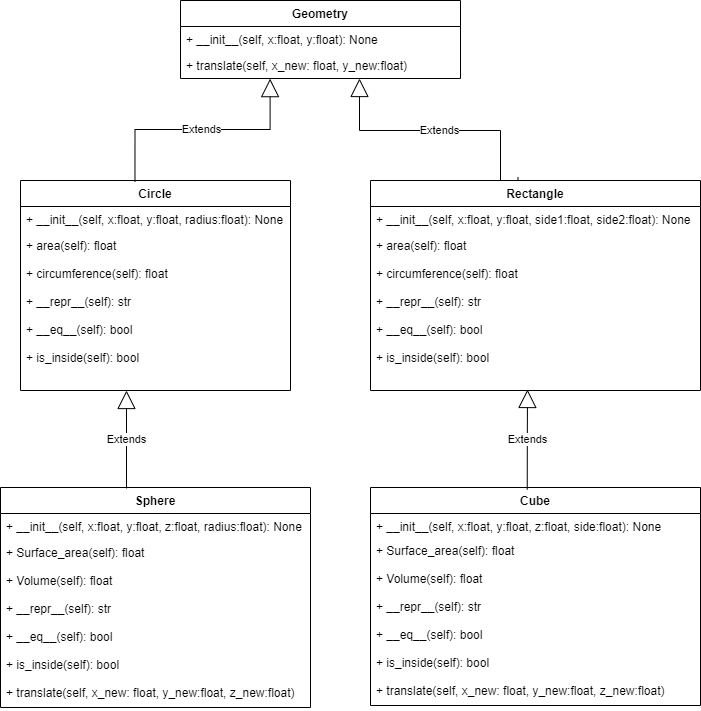

The diagram above was exported from draw.io. Its source (the exported page's mxGraphModel, read from the mxfile embedded in the PNG):
<mxGraphModel dx="768" dy="482" grid="1" gridSize="10" guides="1" tooltips="1" connect="1" arrows="1" fold="1" page="1" pageScale="1" pageWidth="850" pageHeight="1100" math="0" shadow="0">
  <root>
    <mxCell id="0" />
    <mxCell id="1" parent="0" />
    <mxCell id="JMEghk32UyuXhhmvKhRv-7" value="Geometry" style="swimlane;fontStyle=1;childLayout=stackLayout;horizontal=1;startSize=26;fillColor=none;horizontalStack=0;resizeParent=1;resizeParentMax=0;resizeLast=0;collapsible=1;marginBottom=0;" parent="1" vertex="1">
      <mxGeometry x="240" y="110" width="280" height="78" as="geometry" />
    </mxCell>
    <mxCell id="JMEghk32UyuXhhmvKhRv-8" value="+ __init__(self, x:float, y:float): None" style="text;strokeColor=none;fillColor=none;align=left;verticalAlign=top;spacingLeft=4;spacingRight=4;overflow=hidden;rotatable=0;points=[[0,0.5],[1,0.5]];portConstraint=eastwest;" parent="JMEghk32UyuXhhmvKhRv-7" vertex="1">
      <mxGeometry y="26" width="280" height="26" as="geometry" />
    </mxCell>
    <mxCell id="JMEghk32UyuXhhmvKhRv-10" value="+ translate(self, x_new: float, y_new:float)" style="text;strokeColor=none;fillColor=none;align=left;verticalAlign=top;spacingLeft=4;spacingRight=4;overflow=hidden;rotatable=0;points=[[0,0.5],[1,0.5]];portConstraint=eastwest;" parent="JMEghk32UyuXhhmvKhRv-7" vertex="1">
      <mxGeometry y="52" width="280" height="26" as="geometry" />
    </mxCell>
    <mxCell id="JMEghk32UyuXhhmvKhRv-12" value="Circle" style="swimlane;fontStyle=1;childLayout=stackLayout;horizontal=1;startSize=26;fillColor=none;horizontalStack=0;resizeParent=1;resizeParentMax=0;resizeLast=0;collapsible=1;marginBottom=0;" parent="1" vertex="1">
      <mxGeometry x="80" y="290" width="270" height="210" as="geometry" />
    </mxCell>
    <mxCell id="JMEghk32UyuXhhmvKhRv-13" value="+ __init__(self, x:float, y:float, radius:float): None" style="text;strokeColor=none;fillColor=none;align=left;verticalAlign=top;spacingLeft=4;spacingRight=4;overflow=hidden;rotatable=0;points=[[0,0.5],[1,0.5]];portConstraint=eastwest;" parent="JMEghk32UyuXhhmvKhRv-12" vertex="1">
      <mxGeometry y="26" width="270" height="26" as="geometry" />
    </mxCell>
    <mxCell id="JMEghk32UyuXhhmvKhRv-14" value="+ area(self): float" style="text;strokeColor=none;fillColor=none;align=left;verticalAlign=top;spacingLeft=4;spacingRight=4;overflow=hidden;rotatable=0;points=[[0,0.5],[1,0.5]];portConstraint=eastwest;" parent="JMEghk32UyuXhhmvKhRv-12" vertex="1">
      <mxGeometry y="52" width="270" height="28" as="geometry" />
    </mxCell>
    <mxCell id="JMEghk32UyuXhhmvKhRv-15" value="+ circumference(self): float&#10;&#10;+ __repr__(self): str&#10;&#10;+ __eq__(self): bool&#10;&#10;+ is_inside(self): bool&#10;&#10;" style="text;strokeColor=none;fillColor=none;align=left;verticalAlign=top;spacingLeft=4;spacingRight=4;overflow=hidden;rotatable=0;points=[[0,0.5],[1,0.5]];portConstraint=eastwest;" parent="JMEghk32UyuXhhmvKhRv-12" vertex="1">
      <mxGeometry y="80" width="270" height="130" as="geometry" />
    </mxCell>
    <mxCell id="JMEghk32UyuXhhmvKhRv-16" value="Rectangle" style="swimlane;fontStyle=1;childLayout=stackLayout;horizontal=1;startSize=26;fillColor=none;horizontalStack=0;resizeParent=1;resizeParentMax=0;resizeLast=0;collapsible=1;marginBottom=0;" parent="1" vertex="1">
      <mxGeometry x="430" y="290" width="330" height="210" as="geometry" />
    </mxCell>
    <mxCell id="JMEghk32UyuXhhmvKhRv-17" value="+ __init__(self, x:float, y:float, side1:float, side2:float): None" style="text;strokeColor=none;fillColor=none;align=left;verticalAlign=top;spacingLeft=4;spacingRight=4;overflow=hidden;rotatable=0;points=[[0,0.5],[1,0.5]];portConstraint=eastwest;" parent="JMEghk32UyuXhhmvKhRv-16" vertex="1">
      <mxGeometry y="26" width="330" height="26" as="geometry" />
    </mxCell>
    <mxCell id="JMEghk32UyuXhhmvKhRv-26" value="+ area(self): float" style="text;strokeColor=none;fillColor=none;align=left;verticalAlign=top;spacingLeft=4;spacingRight=4;overflow=hidden;rotatable=0;points=[[0,0.5],[1,0.5]];portConstraint=eastwest;" parent="JMEghk32UyuXhhmvKhRv-16" vertex="1">
      <mxGeometry y="52" width="330" height="28" as="geometry" />
    </mxCell>
    <mxCell id="JMEghk32UyuXhhmvKhRv-19" value="+ circumference(self): float&#10;&#10;+ __repr__(self): str&#10;&#10;+ __eq__(self): bool&#10;&#10;+ is_inside(self): bool&#10;&#10;" style="text;strokeColor=none;fillColor=none;align=left;verticalAlign=top;spacingLeft=4;spacingRight=4;overflow=hidden;rotatable=0;points=[[0,0.5],[1,0.5]];portConstraint=eastwest;" parent="JMEghk32UyuXhhmvKhRv-16" vertex="1">
      <mxGeometry y="80" width="330" height="130" as="geometry" />
    </mxCell>
    <mxCell id="JMEghk32UyuXhhmvKhRv-20" value="Extends" style="endArrow=block;endSize=16;endFill=0;html=1;rounded=0;edgeStyle=orthogonalEdgeStyle;exitX=0.424;exitY=0.006;exitDx=0;exitDy=0;exitPerimeter=0;entryX=0.32;entryY=1.005;entryDx=0;entryDy=0;entryPerimeter=0;" parent="1" source="JMEghk32UyuXhhmvKhRv-12" target="JMEghk32UyuXhhmvKhRv-10" edge="1">
      <mxGeometry width="160" relative="1" as="geometry">
        <mxPoint x="250" y="250" as="sourcePoint" />
        <mxPoint x="330" y="220" as="targetPoint" />
      </mxGeometry>
    </mxCell>
    <mxCell id="JMEghk32UyuXhhmvKhRv-22" value="Extends" style="endArrow=block;endSize=16;endFill=0;html=1;rounded=0;edgeStyle=orthogonalEdgeStyle;exitX=0.447;exitY=-0.016;exitDx=0;exitDy=0;exitPerimeter=0;" parent="1" source="JMEghk32UyuXhhmvKhRv-16" target="JMEghk32UyuXhhmvKhRv-10" edge="1">
      <mxGeometry width="160" relative="1" as="geometry">
        <mxPoint x="400" y="260" as="sourcePoint" />
        <mxPoint x="560" y="260" as="targetPoint" />
        <Array as="points">
          <mxPoint x="578" y="290" />
          <mxPoint x="560" y="290" />
          <mxPoint x="560" y="240" />
          <mxPoint x="419" y="240" />
        </Array>
      </mxGeometry>
    </mxCell>
    <mxCell id="JMEghk32UyuXhhmvKhRv-32" value="Sphere" style="swimlane;fontStyle=1;childLayout=stackLayout;horizontal=1;startSize=26;fillColor=none;horizontalStack=0;resizeParent=1;resizeParentMax=0;resizeLast=0;collapsible=1;marginBottom=0;" parent="1" vertex="1">
      <mxGeometry x="60" y="597" width="310" height="220" as="geometry" />
    </mxCell>
    <mxCell id="JMEghk32UyuXhhmvKhRv-33" value="+ __init__(self, x:float, y:float, z:float, radius:float): None" style="text;strokeColor=none;fillColor=none;align=left;verticalAlign=top;spacingLeft=4;spacingRight=4;overflow=hidden;rotatable=0;points=[[0,0.5],[1,0.5]];portConstraint=eastwest;" parent="JMEghk32UyuXhhmvKhRv-32" vertex="1">
      <mxGeometry y="26" width="310" height="26" as="geometry" />
    </mxCell>
    <mxCell id="JMEghk32UyuXhhmvKhRv-34" value="+ Surface_area(self): float" style="text;strokeColor=none;fillColor=none;align=left;verticalAlign=top;spacingLeft=4;spacingRight=4;overflow=hidden;rotatable=0;points=[[0,0.5],[1,0.5]];portConstraint=eastwest;" parent="JMEghk32UyuXhhmvKhRv-32" vertex="1">
      <mxGeometry y="52" width="310" height="28" as="geometry" />
    </mxCell>
    <mxCell id="JMEghk32UyuXhhmvKhRv-35" value="+ Volume(self): float&#10;&#10;+ __repr__(self): str&#10;&#10;+ __eq__(self): bool&#10;&#10;+ is_inside(self): bool&#10;&#10;+ translate(self, x_new: float, y_new:float, z_new:float)&#10;" style="text;strokeColor=none;fillColor=none;align=left;verticalAlign=top;spacingLeft=4;spacingRight=4;overflow=hidden;rotatable=0;points=[[0,0.5],[1,0.5]];portConstraint=eastwest;" parent="JMEghk32UyuXhhmvKhRv-32" vertex="1">
      <mxGeometry y="80" width="310" height="140" as="geometry" />
    </mxCell>
    <mxCell id="JMEghk32UyuXhhmvKhRv-36" value="Cube" style="swimlane;fontStyle=1;childLayout=stackLayout;horizontal=1;startSize=26;fillColor=none;horizontalStack=0;resizeParent=1;resizeParentMax=0;resizeLast=0;collapsible=1;marginBottom=0;" parent="1" vertex="1">
      <mxGeometry x="430" y="597" width="330" height="218" as="geometry" />
    </mxCell>
    <mxCell id="JMEghk32UyuXhhmvKhRv-37" value="+ __init__(self, x:float, y:float, z:float, side:float): None" style="text;strokeColor=none;fillColor=none;align=left;verticalAlign=top;spacingLeft=4;spacingRight=4;overflow=hidden;rotatable=0;points=[[0,0.5],[1,0.5]];portConstraint=eastwest;" parent="JMEghk32UyuXhhmvKhRv-36" vertex="1">
      <mxGeometry y="26" width="330" height="24" as="geometry" />
    </mxCell>
    <mxCell id="JMEghk32UyuXhhmvKhRv-38" value="+ Surface_area(self): float" style="text;strokeColor=none;fillColor=none;align=left;verticalAlign=top;spacingLeft=4;spacingRight=4;overflow=hidden;rotatable=0;points=[[0,0.5],[1,0.5]];portConstraint=eastwest;" parent="JMEghk32UyuXhhmvKhRv-36" vertex="1">
      <mxGeometry y="50" width="330" height="28" as="geometry" />
    </mxCell>
    <mxCell id="JMEghk32UyuXhhmvKhRv-39" value="+ Volume(self): float&#10;&#10;+ __repr__(self): str&#10;&#10;+ __eq__(self): bool&#10;&#10;+ is_inside(self): bool&#10;&#10;+ translate(self, x_new: float, y_new:float, z_new:float)&#10;" style="text;strokeColor=none;fillColor=none;align=left;verticalAlign=top;spacingLeft=4;spacingRight=4;overflow=hidden;rotatable=0;points=[[0,0.5],[1,0.5]];portConstraint=eastwest;" parent="JMEghk32UyuXhhmvKhRv-36" vertex="1">
      <mxGeometry y="78" width="330" height="140" as="geometry" />
    </mxCell>
    <mxCell id="JMEghk32UyuXhhmvKhRv-40" value="Extends" style="endArrow=block;endSize=16;endFill=0;html=1;rounded=0;edgeStyle=orthogonalEdgeStyle;exitX=0.425;exitY=0.027;exitDx=0;exitDy=0;exitPerimeter=0;" parent="1" edge="1">
      <mxGeometry width="160" relative="1" as="geometry">
        <mxPoint x="186" y="597.94" as="sourcePoint" />
        <mxPoint x="186" y="500" as="targetPoint" />
        <Array as="points" />
      </mxGeometry>
    </mxCell>
    <mxCell id="3YMBhaGfp8wdChk1YLjJ-2" value="Extends" style="endArrow=block;endSize=16;endFill=0;html=1;rounded=0;edgeStyle=orthogonalEdgeStyle;exitX=0.475;exitY=0.009;exitDx=0;exitDy=0;exitPerimeter=0;" parent="1" edge="1" source="JMEghk32UyuXhhmvKhRv-36">
      <mxGeometry width="160" relative="1" as="geometry">
        <mxPoint x="587" y="595" as="sourcePoint" />
        <mxPoint x="587" y="499" as="targetPoint" />
        <Array as="points" />
      </mxGeometry>
    </mxCell>
  </root>
</mxGraphModel>